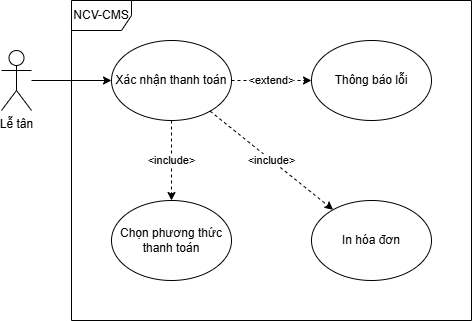

The diagram above was exported from draw.io. Its source (the exported page's mxGraphModel, read from the mxfile embedded in the PNG):
<mxGraphModel dx="1389" dy="703" grid="1" gridSize="10" guides="1" tooltips="1" connect="1" arrows="1" fold="1" page="1" pageScale="1" pageWidth="827" pageHeight="1169" math="0" shadow="0">
  <root>
    <mxCell id="0" />
    <mxCell id="1" parent="0" />
    <mxCell id="Z1UMBTU9CC8CwzMGkIar-85" value="Lễ tân" style="shape=umlActor;verticalLabelPosition=bottom;verticalAlign=top;html=1;outlineConnect=0;" vertex="1" parent="1">
      <mxGeometry x="160" y="760" width="30" height="60" as="geometry" />
    </mxCell>
    <mxCell id="Z1UMBTU9CC8CwzMGkIar-86" value="Xác nhận thanh toán" style="ellipse;whiteSpace=wrap;html=1;" vertex="1" parent="1">
      <mxGeometry x="270" y="750" width="120" height="80" as="geometry" />
    </mxCell>
    <mxCell id="Z1UMBTU9CC8CwzMGkIar-87" value="" style="endArrow=classic;html=1;rounded=0;" edge="1" parent="1" source="Z1UMBTU9CC8CwzMGkIar-85" target="Z1UMBTU9CC8CwzMGkIar-86">
      <mxGeometry width="50" height="50" relative="1" as="geometry">
        <mxPoint x="270" y="890" as="sourcePoint" />
        <mxPoint x="411" y="903" as="targetPoint" />
      </mxGeometry>
    </mxCell>
    <mxCell id="Z1UMBTU9CC8CwzMGkIar-88" value="NCV-CMS" style="shape=umlFrame;whiteSpace=wrap;html=1;pointerEvents=0;" vertex="1" parent="1">
      <mxGeometry x="230" y="710" width="400" height="320" as="geometry" />
    </mxCell>
    <mxCell id="Z1UMBTU9CC8CwzMGkIar-89" value="Thông báo lỗi" style="ellipse;whiteSpace=wrap;html=1;" vertex="1" parent="1">
      <mxGeometry x="470" y="750" width="120" height="80" as="geometry" />
    </mxCell>
    <mxCell id="Z1UMBTU9CC8CwzMGkIar-90" value="&amp;lt;extend&amp;gt;" style="endArrow=classic;html=1;rounded=0;dashed=1;" edge="1" parent="1" source="Z1UMBTU9CC8CwzMGkIar-86" target="Z1UMBTU9CC8CwzMGkIar-89">
      <mxGeometry width="50" height="50" relative="1" as="geometry">
        <mxPoint x="646" y="930" as="sourcePoint" />
        <mxPoint x="620" y="976" as="targetPoint" />
      </mxGeometry>
    </mxCell>
    <mxCell id="Z1UMBTU9CC8CwzMGkIar-91" value="Chọn phương thức thanh toán" style="ellipse;whiteSpace=wrap;html=1;" vertex="1" parent="1">
      <mxGeometry x="270" y="910" width="120" height="80" as="geometry" />
    </mxCell>
    <mxCell id="Z1UMBTU9CC8CwzMGkIar-92" value="In hóa đơn" style="ellipse;whiteSpace=wrap;html=1;" vertex="1" parent="1">
      <mxGeometry x="470" y="910" width="120" height="80" as="geometry" />
    </mxCell>
    <mxCell id="Z1UMBTU9CC8CwzMGkIar-93" value="&amp;lt;include&amp;gt;" style="endArrow=classic;html=1;rounded=0;dashed=1;" edge="1" parent="1" source="Z1UMBTU9CC8CwzMGkIar-86" target="Z1UMBTU9CC8CwzMGkIar-91">
      <mxGeometry width="50" height="50" relative="1" as="geometry">
        <mxPoint x="390" y="930" as="sourcePoint" />
        <mxPoint x="440" y="880" as="targetPoint" />
      </mxGeometry>
    </mxCell>
    <mxCell id="Z1UMBTU9CC8CwzMGkIar-94" value="&amp;lt;include&amp;gt;" style="endArrow=classic;html=1;rounded=0;dashed=1;" edge="1" parent="1" source="Z1UMBTU9CC8CwzMGkIar-86" target="Z1UMBTU9CC8CwzMGkIar-92">
      <mxGeometry width="50" height="50" relative="1" as="geometry">
        <mxPoint x="430" y="850" as="sourcePoint" />
        <mxPoint x="430" y="930" as="targetPoint" />
      </mxGeometry>
    </mxCell>
  </root>
</mxGraphModel>